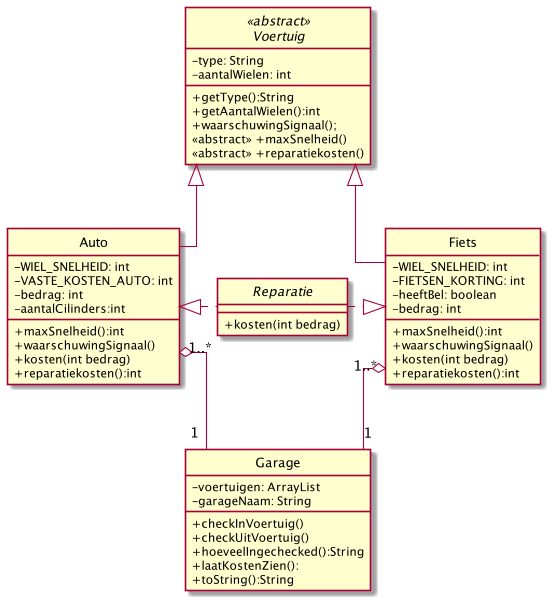

The diagram above was rendered by PlantUML. Its source (embedded in the PNG):
@startuml
scale 1.2
hide circle
skinparam {
classAttributeIconSize 0
monochrome false
shadowing true
linetype ortho
}

Fiets <|.l. Reparatie
Auto <|.r. Reparatie
Voertuig <|-d- Auto
Voertuig <|-d- Fiets
Fiets "1..*" o-- "1" Garage
Auto "1..*" o-- "1" Garage

abstract class Voertuig <<abstract>> {
 -type: String
 -aantalWielen: int

 +getType():String
 +getAantalWielen():int
 + waarschuwingSignaal();
 <<abstract>> +maxSnelheid()
 <<abstract>> +reparatiekosten()
}

class Fiets {
 -WIEL_SNELHEID: int
 -FIETSEN_KORTING: int
 -heeftBel: boolean
 -bedrag: int

 +maxSnelheid():int
 +waarschuwingSignaal()
 +kosten(int bedrag)
 +reparatiekosten():int
}

class Auto{
 -WIEL_SNELHEID: int
 -VASTE_KOSTEN_AUTO: int
 -bedrag: int
 -aantalCilinders:int

 +maxSnelheid():int
 +waarschuwingSignaal()
 +kosten(int bedrag)
 +reparatiekosten():int
}

class Garage{
 -voertuigen: ArrayList
 -garageNaam: String

 +checkInVoertuig()
 +checkUitVoertuig()
 +hoeveelIngechecked():String
 +laatKostenZien():
 +toString():String
}

interface Reparatie{
 +kosten(int bedrag)
}

@enduml